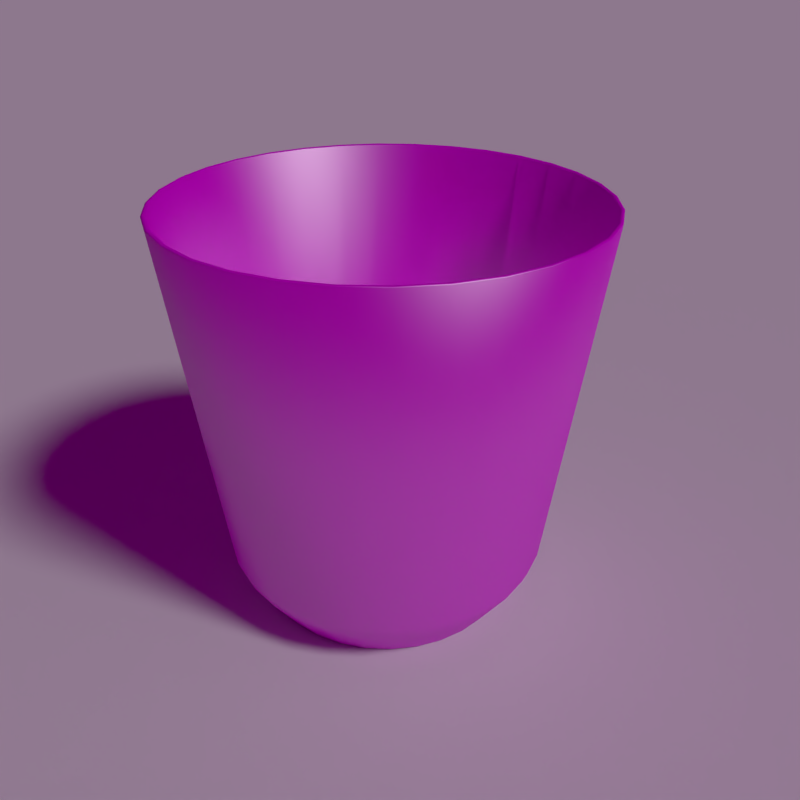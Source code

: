 # Source: Bucket.blend  (saved by Blender 2.65.0; exported with 4.5.12 LTS)
import bpy
from mathutils import Matrix  # noqa: F401  (used for matrix-valued properties, if any)

bpy.ops.wm.read_factory_settings(use_empty=True)
scene = bpy.context.scene
scene.name = 'Scene'

# ---- collections
col_collection_1 = bpy.data.collections.new('Collection 1'); scene.collection.children.link(col_collection_1)

# ---- images (referenced by path relative to the original .blend; pixels are not part of the script)
import os
ASSET_DIR = os.environ.get("B2B_ASSET_DIR", "")  # directory of the original .blend (textures are referenced by path, not embedded)
HERE = os.path.dirname(os.path.abspath(__file__))  # packed textures are extracted next to this script under _unpacked/

def load_image(name, relpath, width, height, colorspace="sRGB"):
    """Load a texture the original file referenced (path relative to the .blend, or extracted next to this script)."""
    p = next((c for c in (os.path.join(HERE, relpath), os.path.join(ASSET_DIR, relpath)) if relpath and os.path.exists(c)), "")
    if p:
        img = bpy.data.images.load(p, check_existing=True)
        img.name = name
    else:  # same state as the original file: an image datablock whose file is absent (Cycles renders it pink)
        img = bpy.data.images.new(name, width, height)
        img.source = "FILE"
        img.filepath = "//" + (relpath or name)
    img.colorspace_settings.name = colorspace
    return img
img_metal_texture_13_by_wojtar_stock_jpg = load_image('metal_texture_13_by_wojtar_stock.jpg', 'metal_texture_13_by_wojtar_stock.jpg', 1024, 1024, 'sRGB')
img_kitchen_probe_hdr = load_image('kitchen_probe.hdr', 'kitchen_probe.hdr', 1024, 1024, 'sRGB')

# ---- materials (node trees are filled in below, after node groups)
mat_material = bpy.data.materials.new('Material')
mat_material.alpha_threshold = 0.0
mat_material.roughness = 0.5
mat_material.line_color = (0.0, 0.0, 0.0, 1.0)

# ---- material node trees
mat_material.use_nodes = True; mat_material.node_tree.nodes.clear()
_N = mat_material.node_tree.nodes; _L = mat_material.node_tree.links
n0 = _N.new('ShaderNodeBsdfDiffuse'); n0.name = 'Diffuse BSDF'; n0.location = (-11, 347)
n1 = _N.new('ShaderNodeMixShader'); n1.name = 'Mix Shader'; n1.location = (305, 249)
n1.width = 150
n2 = _N.new('ShaderNodeBsdfAnisotropic'); n2.name = 'Glossy BSDF'; n2.location = (-38, 177)
n2.distribution = 'BECKMANN'
n2.inputs[1].default_value = 0.4472
n3 = _N.new('ShaderNodeRGBToBW'); n3.name = 'RGB to BW'; n3.location = (-467, 163)
n3.width = 80
n4 = _N.new('ShaderNodeBrightContrast'); n4.name = 'Bright/Contrast'; n4.location = (-283, 130)
n4.inputs[1].default_value = 0.001
n4.inputs[2].default_value = 0.2
n5 = _N.new('ShaderNodeOutputMaterial'); n5.name = 'Material Output'; n5.location = (502, -6)
n5.width = 120
n6 = _N.new('ShaderNodeTexImage'); n6.name = 'Image Texture'; n6.location = (-671, 316)
n6.width = 150
n6.image = img_metal_texture_13_by_wojtar_stock_jpg
n7 = _N.new('ShaderNodeTexImage'); n7.name = 'Image Texture.001'; n7.location = (62, -26)
n7.width = 150
n7.image = img_metal_texture_13_by_wojtar_stock_jpg
n8 = _N.new('ShaderNodeMath'); n8.name = 'Math'; n8.location = (334, -42)
n8.width = 120
n8.operation = 'MULTIPLY'
n8.inputs[1].default_value = 0.01
n9 = _N.new('ShaderNodeDisplacement'); n9.name = 'Displacement'; n9.location = (0, 0)
n9.inputs[1].default_value = 0.0
n9.inputs[2].default_value = 0.1
_L.new(n0.outputs[0], n1.inputs[1])
_L.new(n6.outputs[0], n0.inputs[0])
_L.new(n1.outputs[0], n5.inputs[0])
_L.new(n2.outputs[0], n1.inputs[2])
_L.new(n6.outputs[0], n3.inputs[0])
_L.new(n3.outputs[0], n4.inputs[0])
_L.new(n4.outputs[0], n1.inputs[0])
_L.new(n7.outputs[0], n8.inputs[0])
_L.new(n8.outputs[0], n9.inputs[0])
_L.new(n9.outputs[0], n5.inputs[2])
n5.is_active_output = True

# ---- world
world_world = bpy.data.worlds.new('World'); scene.world = world_world
world_world.use_nodes = True; world_world.node_tree.nodes.clear()
_N = world_world.node_tree.nodes; _L = world_world.node_tree.links
n0 = _N.new('ShaderNodeOutputWorld'); n0.name = 'World Output'; n0.location = (300, 300)
n0.width = 120
n1 = _N.new('ShaderNodeBackground'); n1.name = 'Background'; n1.location = (10, 300)
n1.width = 150
n1.inputs[1].default_value = 0.1
n2 = _N.new('ShaderNodeTexEnvironment'); n2.name = 'Environment Texture'; n2.location = (-190, 300)
n2.width = 150
n2.image = img_kitchen_probe_hdr
n2.projection = 'MIRROR_BALL'
_L.new(n1.outputs[0], n0.inputs[0])
_L.new(n2.outputs[0], n1.inputs[0])
n0.is_active_output = True
world_world.color = (0.05088, 0.05088, 0.05088)
world_world.use_sun_shadow = False
world_world.sun_shadow_jitter_overblur = 0.0
world_world.cycles.sampling_method = 'MANUAL'
world_world.cycles.sample_map_resolution = 256

# ---- cameras
cam_camera = bpy.data.cameras.new('Camera')
cam_camera.clip_end = 100.0
cam_camera.lens = 35.0
cam_camera.sensor_width = 32.0
cam_camera.sensor_height = 18.0
cam_camera.dof.focus_distance = 0.0

# ---- lights
light_sun = bpy.data.lights.new('Sun', 'SUN')
light_sun.transmission_factor = 0.0
light_sun.angle = 0.1993
light_sun.energy = 1.0
light_sun.shadow_buffer_clip_start = 0.5
light_sun.shadow_soft_size = 0.1
light_sun.shadow_cascade_max_distance = 1000.0
light_sun.cycles.use_multiple_importance_sampling = False

# ---- meshes
me_plane = bpy.data.meshes.new('Plane')
me_plane.from_pydata([(1.0, -1.0, 0.0), (-1.0, -1.0, 0.0), (1.0, 1.0, 0.0), (-1.0, 1.0, 0.0)], [], [(1, 0, 2, 3)])
me_plane.use_remesh_preserve_volume = False
me_plane.use_remesh_preserve_attributes = False
me_plane.use_mirror_vertex_groups = False
me_plane.update()
me_cylinder = bpy.data.meshes.new('Cylinder')
me_cylinder.from_pydata([(4.52e-08, 0.6194, -1.0), (0.1208, 0.6075, -1.0), (0.237, 0.5722, -1.0), (0.3441, 0.515, -1.0), (0.438, 0.438, -1.0), (0.515, 0.3441, -1.0), (0.5722, 0.237, -1.0), (0.6075, 0.1208, -1.0), (0.6194, 1.552e-07, -1.0), (0.6075, -0.1208, -1.0), (0.5722, -0.237, -1.0), (0.515, -0.3441, -1.0), (0.8193, -0.5474, 0.97), (0.438, -0.438, -1.0), (0.3441, -0.515, -1.0), (0.237, -0.5722, -1.0), (0.1208, -0.6075, -1.0), (-1.566e-07, -0.6194, -1.0), (-0.1208, -0.6075, -1.0), (-0.237, -0.5722, -1.0), (-0.3771, -0.9103, 0.97), (-0.3441, -0.515, -1.0), (-0.438, -0.438, -1.0), (-0.515, -0.3441, -1.0), (-0.5722, -0.237, -1.0), (-0.6075, -0.1208, -1.0), (-0.6194, 7.065e-07, -1.0), (-0.6075, 0.1208, -1.0), (-0.9664, 0.1922, 0.97), (-0.5722, 0.237, -1.0), (-0.515, 0.3441, -1.0), (-0.438, 0.438, -1.0), (-0.3441, 0.515, -1.0), (-0.237, 0.5722, -1.0), (-0.1208, 0.6075, -1.0), (-0.1922, 0.9664, 0.97), (0.1532, 0.7703, -0.727), (0.4363, 0.653, -0.727), (0.653, 0.4363, -0.727), (0.7256, 0.3006, -0.727), (0.7703, 0.1532, -0.727), (0.7854, 1.16e-07, -0.727), (0.7256, -0.3006, -0.727), (0.5553, -0.5553, -0.727), (0.3006, -0.7256, -0.727), (-0.4363, -0.653, -0.727), (-0.653, -0.4363, -0.727), (-0.7256, 0.3006, -0.727), (-0.4363, 0.653, -0.727), (-0.1532, 0.7703, -0.727), (0.5736, 0.1147, -0.9497), (0.5403, 0.2249, -0.9497), (0.4862, 0.3265, -0.9497), (0.4135, 0.4156, -0.9497), (0.1141, -0.5765, -0.9497), (0.2238, -0.543, -0.9497), (0.3249, -0.4887, -0.9497), (0.4135, -0.4156, -0.9497), (0.4862, -0.3265, -0.9497), (0.5403, -0.2249, -0.9497), (0.5736, -0.1147, -0.9497), (0.5848, 1.731e-07, -0.9497), (-0.8981, 0.3739, 0.9615), (-0.9534, 0.1906, 0.9615), (-0.9721, 9.513e-07, 0.9615), (-0.1508, -0.7621, -0.7149), (-0.4295, -0.6461, -0.7149), (0.7142, 0.2973, -0.7149), (0.7582, 0.1516, -0.7149), (0.8981, -0.3739, 0.9615), (0.9534, -0.1906, 0.9615), (-0.3249, -0.4887, -0.9497), (-0.2238, -0.543, -0.9497), (-0.1141, -0.5765, -0.9497), (-2.45e-07, -0.5878, -0.9497), (-0.372, -0.9027, 0.9615), (-0.1896, -0.9583, 0.9615), (-3.089e-07, -0.977, 0.9615), (-0.4862, 0.3265, -0.9497), (-0.5403, 0.2249, -0.9497), (-0.5736, 0.1147, -0.9497), (-0.5848, 6.963e-07, -0.9497), (-0.7582, 0.1516, -0.7149), (-0.6428, 0.4317, -0.7149), (-0.5736, -0.1147, -0.9497), (-0.5403, -0.2249, -0.9497), (-0.4862, -0.3265, -0.9497), (-0.4135, -0.4156, -0.9497), (0.7582, -0.1516, -0.7149), (0.7142, -0.2973, -0.7149), (0.1896, 0.9583, 0.9615), (-0.5467, 0.5494, -0.7149), (0.9534, 0.1906, 0.9615), (0.8981, 0.3739, 0.9615), (0.5467, -0.5494, -0.7149), (0.1508, -0.7621, -0.7149), (-0.8981, -0.3739, 0.9615), (-0.8083, -0.5428, 0.9615), (-0.6874, -0.6909, 0.9615), (-0.1141, 0.5765, -0.9497), (-0.2238, 0.543, -0.9497), (-0.3249, 0.4887, -0.9497), (-0.4135, 0.4156, -0.9497), (-0.5401, 0.8124, 0.9615), (0.3249, 0.4887, -0.9497), (0.2238, 0.543, -0.9497), (0.1141, 0.5765, -0.9497), (-5.443e-08, 0.5878, -0.9497), (0.1508, 0.7621, -0.7149), (0.2958, 0.7179, -0.7149), (0.4295, 0.6461, -0.7149), (-0.5467, -0.5494, -0.7149), (-0.6428, -0.4317, -0.7149), (-0.7142, -0.2973, -0.7149), (0.1896, -0.9583, 0.9615), (-0.3771, 0.9103, 0.97), (-0.5474, 0.8193, 0.97), (-0.1922, -0.9664, 0.97), (-0.5474, -0.8193, 0.97), (0.5474, -0.8193, 0.97), (0.6967, -0.6967, 0.97), (-0.9664, -0.1922, 0.97), (0.6967, 0.6967, 0.97), (0.5474, 0.8193, 0.97), (-0.9103, -0.3771, 0.97), (0.1922, 0.9664, 0.97), (9.681e-10, 0.9853, 0.97), (0.9103, -0.3771, 0.97), (0.3771, 0.9103, 0.97), (0.3771, -0.9103, 0.97), (-0.8193, 0.5474, 0.97), (0.1922, -0.9664, 0.97), (-3.201e-07, -0.9853, 0.97), (0.9664, -0.1922, 0.97), (-0.8193, -0.5474, 0.97), (-0.6967, 0.6967, 0.97), (0.9103, 0.3771, 0.97), (0.8193, 0.5474, 0.97), (-0.9853, 9.557e-07, 0.97), (-0.9103, 0.3771, 0.97), (0.9664, 0.1922, 0.97), (-0.6967, -0.6967, 0.97), (0.9853, 7.863e-08, 0.97), (6.447e-10, 0.9955, 0.9642), (0.1942, 0.9764, 0.9642), (0.381, 0.9198, 0.9642), (0.5531, 0.8278, 0.9642), (0.704, 0.704, 0.9642), (0.8278, 0.5531, 0.9642), (0.9198, 0.381, 0.9642), (0.9764, 0.1942, 0.9642), (0.9955, 7.634e-08, 0.9642), (0.9764, -0.1942, 0.9642), (0.9198, -0.381, 0.9642), (0.8278, -0.5531, 0.9642), (0.704, -0.704, 0.9642), (0.5531, -0.8278, 0.9642), (0.381, -0.9198, 0.9642), (0.1942, -0.9764, 0.9642), (-3.237e-07, -0.9955, 0.9642), (-0.1942, -0.9764, 0.9642), (-0.381, -0.9198, 0.9642), (-0.5531, -0.8278, 0.9642), (-0.704, -0.704, 0.9642), (-0.8278, -0.5531, 0.9642), (-0.9198, -0.381, 0.9642), (-0.9764, -0.1942, 0.9642), (-0.9955, 9.625e-07, 0.9642), (-0.9764, 0.1942, 0.9642), (-0.9198, 0.381, 0.9642), (-0.8278, 0.5531, 0.9642), (-0.704, 0.704, 0.9642), (-0.5531, 0.8278, 0.9642), (-0.381, 0.9198, 0.9642), (-0.1942, 0.9764, 0.9642), (0.6874, 0.6909, 0.9615), (0.5401, 0.8124, 0.9615), (0.8083, 0.5428, 0.9615), (-0.5401, -0.8124, 0.9615), (0.372, -0.9027, 0.9615), (0.5401, -0.8124, 0.9615), (-0.372, 0.9027, 0.9615), (-0.8083, 0.5428, 0.9615), (-0.6874, 0.6909, 0.9615), (0.9721, 8.161e-08, 0.9615), (-0.9534, -0.1906, 0.9615), (7.882e-09, 0.977, 0.9615), (0.6874, -0.6909, 0.9615), (0.8083, -0.5428, 0.9615), (-0.1896, 0.9583, 0.9615), (0.372, 0.9027, 0.9615), (3.107e-08, 0.7854, -0.727), (0.3006, 0.7256, -0.727), (0.5553, 0.5553, -0.727), (0.7703, -0.1532, -0.727), (0.653, -0.4363, -0.727), (0.4363, -0.653, -0.727), (0.1532, -0.7703, -0.727), (-2.248e-07, -0.7854, -0.727), (-0.1532, -0.7703, -0.727), (-0.3006, -0.7256, -0.727), (-0.5553, -0.5553, -0.727), (-0.7256, -0.3006, -0.727), (-0.7703, -0.1532, -0.727), (-0.7854, 8.151e-07, -0.727), (-0.7703, 0.1532, -0.727), (-0.653, 0.4363, -0.727), (-0.5553, 0.5553, -0.727), (-0.3005, 0.7256, -0.727), (0.5391, -0.5391, -0.7844), (0.6339, -0.4236, -0.7844), (0.7043, -0.2917, -0.7844), (0.7477, -0.1487, -0.7844), (3.321e-08, 0.7624, -0.7844), (-0.1487, 0.7477, -0.7844), (-0.2917, 0.7043, -0.7844), (-0.4236, 0.6339, -0.7844), (0.5391, 0.5391, -0.7844), (0.4236, 0.6339, -0.7844), (0.2917, 0.7043, -0.7844), (0.1487, 0.7477, -0.7844), (-0.5391, 0.5391, -0.7844), (-0.6339, 0.4236, -0.7844), (-0.7043, 0.2917, -0.7844), (-0.7477, 0.1487, -0.7844), (-0.7624, 7.999e-07, -0.7844), (-0.7477, -0.1487, -0.7844), (-0.7043, -0.2917, -0.7844), (-0.6339, -0.4236, -0.7844), (-0.5391, -0.5391, -0.7844), (-0.4236, -0.6339, -0.7844), (-0.2917, -0.7043, -0.7844), (-0.1487, -0.7477, -0.7844), (-2.152e-07, -0.7624, -0.7844), (0.1487, -0.7477, -0.7844), (0.2917, -0.7043, -0.7844), (0.4236, -0.6339, -0.7844), (0.7624, 1.213e-07, -0.7844), (0.7477, 0.1487, -0.7844), (0.7043, 0.2917, -0.7844), (0.6339, 0.4236, -0.7844), (0.6428, 0.4317, -0.7149), (0.4295, -0.6461, -0.7149), (0.6428, -0.4317, -0.7149), (-0.1508, 0.7621, -0.7149), (0.5467, 0.5494, -0.7149), (0.2958, -0.7179, -0.7149), (-0.2958, 0.7179, -0.7149), (0.7731, 1.301e-07, -0.7149), (-0.7582, -0.1516, -0.7149), (-6.863e-08, 0.777, -0.7149), (-0.7142, 0.2973, -0.7149), (-0.7731, 8.217e-07, -0.7149), (-0.4295, 0.6461, -0.7149), (-3.205e-07, -0.777, -0.7149), (-0.2958, -0.7179, -0.7149), (-6.838e-08, 0.7526, -0.7698), (0.6226, -0.4181, -0.7698), (-0.1461, 0.7382, -0.7698), (-0.1461, -0.7382, -0.7698), (-0.6226, 0.4181, -0.7698), (-0.5295, -0.5322, -0.7698), (-0.6226, -0.4181, -0.7698), (-0.5295, 0.5322, -0.7698), (0.6918, -0.288, -0.7698), (0.6226, 0.4181, -0.7698), (-0.6918, 0.288, -0.7698), (-0.2866, 0.6953, -0.7698), (-0.416, 0.6258, -0.7698), (0.7488, 1.357e-07, -0.7698), (0.7344, -0.1468, -0.7698), (-0.416, -0.6258, -0.7698), (0.5295, 0.5322, -0.7698), (0.6918, 0.288, -0.7698), (0.7344, 0.1468, -0.7698), (0.2866, -0.6953, -0.7698), (-0.7344, -0.1468, -0.7698), (0.1461, -0.7382, -0.7698), (-0.6918, -0.288, -0.7698), (-3.124e-07, -0.7526, -0.7698), (-0.7488, 8.056e-07, -0.7698), (-0.2866, -0.6953, -0.7698), (0.1461, 0.7382, -0.7698), (-0.7344, 0.1468, -0.7698), (0.2866, 0.6953, -0.7698), (0.5295, -0.5322, -0.7698), (0.416, -0.6258, -0.7698), (0.416, 0.6258, -0.7698)], [], [(0, 1, 2, 3, 4, 5, 6, 7, 8, 9, 10, 11, 13, 14, 15, 16, 17, 18, 19, 21, 22, 23, 24, 25, 26, 27, 29, 30, 31, 32, 33, 34), (240, 38, 39, 239), (239, 39, 40, 238), (238, 40, 41, 237), (132, 131, 114, 77), (117, 132, 77, 76), (286, 285, 57, 56), (140, 136, 93, 92), (134, 141, 98, 97), (106, 107, 99, 100, 101, 102, 78, 79, 80, 81, 84, 85, 86, 87, 71, 72, 73, 74, 54, 55, 56, 57, 58, 59, 60, 61, 50, 51, 52, 53, 104, 105), (287, 284, 105, 104), (262, 261, 87, 86), (263, 260, 78, 102), (285, 257, 58, 57), (256, 258, 99, 107), (281, 259, 73, 72), (284, 282, 106, 105), (283, 280, 81, 80), (270, 269, 61, 60), (268, 263, 102, 101), (261, 271, 71, 87), (274, 273, 51, 50), (272, 287, 104, 53), (277, 275, 55, 54), (276, 278, 85, 84), (259, 279, 74, 73), (273, 265, 52, 51), (282, 256, 107, 106), (275, 286, 56, 55), (278, 262, 86, 85), (260, 266, 79, 78), (257, 264, 59, 58), (258, 267, 100, 99), (269, 274, 50, 61), (279, 277, 54, 74), (280, 276, 84, 81), (266, 283, 80, 79), (264, 270, 60, 59), (267, 268, 101, 100), (265, 272, 53, 52), (271, 281, 72, 71), (197, 158, 159, 198), (198, 159, 160, 199), (199, 160, 161, 200), (202, 165, 166, 203), (203, 166, 167, 204), (204, 167, 168, 205), (206, 170, 171, 207), (116, 135, 183, 103), (128, 125, 90, 190), (130, 139, 62, 182), (165, 124, 121, 166), (135, 130, 182, 183), (119, 120, 187, 180), (151, 142, 133, 152), (123, 128, 190, 176), (141, 118, 178, 98), (174, 35, 126, 143), (131, 129, 179, 114), (173, 115, 35, 174), (129, 119, 180, 179), (136, 137, 177, 93), (9, 212, 211, 10), (17, 233, 232, 18), (225, 204, 205, 224), (233, 198, 199, 232), (213, 191, 36, 220), (2, 219, 218, 3), (34, 214, 213, 0), (25, 226, 225, 26), (217, 193, 38, 240), (194, 152, 153, 42), (209, 43, 196, 236), (7, 238, 237, 8), (0, 213, 220, 1), (23, 228, 227, 24), (15, 235, 234, 16), (31, 221, 216, 32), (196, 156, 157, 44), (46, 164, 165, 202), (201, 163, 164, 46), (47, 169, 170, 206), (14, 236, 235, 15), (6, 239, 238, 7), (30, 222, 221, 31), (22, 229, 228, 23), (43, 155, 156, 196), (191, 143, 144, 36), (210, 195, 43, 209), (195, 154, 155, 43), (5, 240, 239, 6), (211, 42, 195, 210), (21, 230, 229, 22), (13, 209, 236, 14), (221, 207, 48, 216), (29, 223, 222, 30), (230, 45, 201, 229), (232, 199, 200, 231), (45, 162, 163, 201), (49, 174, 143, 191), (11, 210, 209, 13), (4, 217, 240, 5), (27, 224, 223, 29), (19, 231, 230, 21), (226, 203, 204, 225), (42, 153, 154, 195), (41, 151, 152, 194), (3, 218, 217, 4), (236, 196, 44, 235), (18, 232, 231, 19), (10, 211, 210, 11), (33, 215, 214, 34), (26, 225, 224, 27), (231, 200, 45, 230), (215, 208, 49, 214), (39, 149, 150, 40), (219, 192, 37, 218), (8, 237, 212, 9), (1, 220, 219, 2), (24, 227, 226, 25), (16, 234, 233, 17), (207, 171, 172, 48), (32, 216, 215, 33), (193, 147, 148, 38), (36, 144, 145, 192), (220, 36, 192, 219), (223, 47, 206, 222), (37, 146, 147, 193), (237, 41, 194, 212), (205, 168, 169, 47), (40, 150, 151, 41), (224, 205, 47, 223), (48, 172, 173, 208), (222, 206, 207, 221), (192, 145, 146, 37), (235, 44, 197, 234), (200, 161, 162, 45), (218, 37, 193, 217), (212, 194, 42, 211), (234, 197, 198, 233), (214, 49, 191, 213), (229, 201, 46, 228), (44, 157, 158, 197), (208, 173, 174, 49), (228, 46, 202, 227), (216, 48, 208, 215), (38, 148, 149, 39), (227, 202, 203, 226), (177, 175, 245, 241), (186, 189, 244, 250), (179, 180, 242, 246), (189, 181, 247, 244), (64, 185, 249, 252), (181, 103, 253, 247), (77, 114, 95, 254), (113, 112, 262, 278), (97, 98, 111, 112), (109, 108, 282, 284), (249, 113, 278, 276), (111, 66, 271, 261), (190, 90, 108, 109), (98, 178, 66, 111), (67, 241, 265, 273), (63, 64, 252, 82), (242, 94, 285, 286), (69, 70, 88, 89), (70, 184, 248, 88), (110, 109, 284, 287), (76, 77, 254, 65), (112, 111, 261, 262), (75, 76, 65, 255), (92, 93, 67, 68), (188, 69, 89, 243), (88, 248, 269, 270), (65, 254, 279, 259), (94, 243, 257, 285), (241, 245, 272, 265), (246, 242, 286, 275), (248, 68, 274, 269), (66, 255, 281, 271), (183, 182, 83, 91), (253, 91, 263, 268), (89, 88, 270, 264), (90, 186, 250, 108), (68, 67, 273, 274), (91, 83, 260, 263), (93, 177, 241, 67), (245, 110, 287, 272), (175, 176, 110, 245), (62, 63, 82, 251), (252, 249, 276, 280), (103, 183, 91, 253), (82, 252, 280, 283), (176, 190, 109, 110), (251, 82, 283, 266), (243, 89, 264, 257), (108, 250, 256, 282), (250, 244, 258, 256), (95, 246, 275, 277), (247, 253, 268, 267), (180, 187, 94, 242), (244, 247, 267, 258), (255, 65, 259, 281), (187, 188, 243, 94), (254, 95, 277, 279), (114, 179, 246, 95), (178, 75, 255, 66), (96, 97, 112, 113), (185, 96, 113, 249), (83, 251, 266, 260), (182, 62, 251, 83), (184, 92, 68, 248), (161, 20, 118, 162), (166, 121, 138, 167), (121, 124, 96, 185), (20, 117, 76, 75), (152, 133, 127, 153), (163, 141, 134, 164), (172, 116, 115, 173), (125, 126, 186, 90), (126, 35, 189, 186), (158, 131, 132, 159), (115, 116, 103, 181), (127, 133, 70, 69), (139, 28, 63, 62), (118, 20, 75, 178), (144, 125, 128, 145), (143, 126, 125, 144), (155, 120, 119, 156), (153, 127, 12, 154), (164, 134, 124, 165), (12, 127, 69, 188), (133, 142, 184, 70), (149, 136, 140, 150), (28, 138, 64, 63), (168, 28, 139, 169), (159, 132, 117, 160), (146, 123, 122, 147), (156, 119, 129, 157), (154, 12, 120, 155), (171, 135, 116, 172), (157, 129, 131, 158), (142, 140, 92, 184), (170, 130, 135, 171), (124, 134, 97, 96), (160, 117, 20, 161), (150, 140, 142, 151), (137, 122, 175, 177), (147, 122, 137, 148), (122, 123, 176, 175), (169, 139, 130, 170), (120, 12, 188, 187), (145, 128, 123, 146), (35, 115, 181, 189), (167, 138, 28, 168), (162, 118, 141, 163), (148, 137, 136, 149), (138, 121, 185, 64)])
me_cylinder.polygons.foreach_set('use_smooth', [True] * 258)
_uv = me_cylinder.uv_layers.new(name='UVMap')
_uv.uv.foreach_set('vector', [1.429, 1.825, 1.493, 1.819, 1.555, 1.8, 1.612, 1.77, 1.661, 1.729, 1.702, 1.679, 1.732, 1.623, 1.751, 1.561, 1.757, 1.497, 1.751, 1.433, 1.732, 1.372, 1.702, 1.315, 1.661, 1.265, 1.612, 1.224, 1.555, 1.194, 1.493, 1.175, 1.429, 1.169, 1.365, 1.175, 1.304, 1.194, 1.247, 1.224, 1.197, 1.265, 1.157, 1.315, 1.126, 1.372, 1.108, 1.433, 1.101, 1.497, 1.108, 1.561, 1.126, 1.623, 1.157, 1.679, 1.197, 1.729, 1.247, 1.77, 1.304, 1.8, 1.365, 1.819, 0.3304, 0.9204, 0.3527, 0.9316, 0.3219, 0.9858, 0.3008, 0.9724, 0.3008, 0.9724, 0.3219, 0.9858, 0.2858, 1.037, 0.2662, 1.021, 0.2662, 1.021, 0.2858, 1.037, 0.2448, 1.084, 0.2268, 1.066, 0.5072, -0.1974, 0.5835, -0.1981, 0.5835, -0.1769, 0.5074, -0.1761, 0.4308, -0.196, 0.5072, -0.1974, 0.5074, -0.1761, 0.4312, -0.1747, 0.9429, 0.654, 0.9959, 0.66, 0.98, 0.7533, 0.9377, 0.7485, 1.187, -0.1766, 1.261, -0.1706, 1.26, -0.1499, 1.185, -0.1559, 0.1238, -0.1827, 0.2007, -0.1872, 0.2018, -0.1658, 0.1251, -0.1613, -0.363, 1.8, -0.4114, 1.805, -0.4599, 1.8, -0.5065, 1.786, -0.5494, 1.763, -0.587, 1.732, -0.6179, 1.694, -0.6409, 1.651, -0.655, 1.605, -0.6598, 1.556, -0.655, 1.508, -0.6409, 1.461, -0.6179, 1.418, -0.587, 1.381, -0.5494, 1.35, -0.5065, 1.327, -0.4599, 1.313, -0.4114, 1.308, -0.363, 1.313, -0.3164, 1.327, -0.2735, 1.35, -0.2358, 1.381, -0.2049, 1.418, -0.182, 1.461, -0.1679, 1.508, -0.1631, 1.556, -0.1679, 1.605, -0.182, 1.651, -0.2049, 1.694, -0.2358, 1.732, -0.2735, 1.763, -0.3164, 1.786, 1.354, 0.9478, 1.371, 0.9983, 1.28, 1.024, 1.266, 0.9834, 0.5626, 0.8126, 0.6001, 0.7748, 0.6636, 0.845, 0.6336, 0.8753, 0.4452, 1.157, 0.4447, 1.104, 0.5393, 1.108, 0.5398, 1.151, 0.9959, 0.66, 1.048, 0.6719, 1.021, 0.7628, 0.98, 0.7533, 0.5055, 1.361, 0.4821, 1.312, 0.5696, 1.274, 0.5887, 1.313, 0.6866, 0.7129, 0.7346, 0.6896, 0.7711, 0.777, 0.7328, 0.7956, 1.371, 0.9983, 1.382, 1.051, 1.289, 1.065, 1.28, 1.024, 0.4616, 0.9984, 0.4788, 0.948, 0.5666, 0.9835, 0.5528, 1.024, 1.146, 0.7129, 1.191, 0.7414, 1.136, 0.8183, 1.1, 0.7956, 0.4517, 1.21, 0.4452, 1.157, 0.5398, 1.151, 0.545, 1.193, 0.6001, 0.7748, 0.6416, 0.7414, 0.6968, 0.8183, 0.6636, 0.845, 1.232, 0.7748, 1.27, 0.8126, 1.199, 0.8753, 1.169, 0.845, 1.331, 0.8997, 1.354, 0.9478, 1.266, 0.9834, 1.248, 0.9449, 0.8367, 0.66, 0.8897, 0.654, 0.8951, 0.7485, 0.8528, 0.7533, 0.5015, 0.8998, 0.5296, 0.8545, 0.6072, 0.9088, 0.5848, 0.945, 0.7346, 0.6896, 0.7848, 0.6719, 0.8113, 0.7628, 0.7711, 0.777, 1.27, 0.8126, 1.303, 0.8544, 1.225, 0.9087, 1.199, 0.8753, 1.382, 1.051, 1.388, 1.104, 1.293, 1.107, 1.289, 1.065, 0.8897, 0.654, 0.9429, 0.654, 0.9377, 0.7485, 0.8951, 0.7485, 0.5296, 0.8545, 0.5626, 0.8126, 0.6336, 0.8753, 0.6072, 0.9088, 0.4447, 1.104, 0.4501, 1.051, 0.5437, 1.065, 0.5393, 1.108, 1.048, 0.6719, 1.098, 0.6896, 1.062, 0.777, 1.021, 0.7628, 0.4821, 1.312, 0.4641, 1.262, 0.555, 1.234, 0.5696, 1.274, 1.191, 0.7414, 1.232, 0.7748, 1.169, 0.845, 1.136, 0.8183, 0.7848, 0.6719, 0.8367, 0.66, 0.8528, 0.7533, 0.8113, 0.7628, 0.4788, 0.948, 0.5015, 0.8998, 0.5848, 0.945, 0.5666, 0.9835, 0.4501, 1.051, 0.4616, 0.9984, 0.5528, 1.024, 0.5437, 1.065, 1.098, 0.6896, 1.146, 0.7129, 1.1, 0.7956, 1.062, 0.777, 0.4641, 1.262, 0.4517, 1.21, 0.545, 1.193, 0.555, 1.234, 1.303, 0.8544, 1.331, 0.8997, 1.248, 0.9449, 1.225, 0.9087, 0.6416, 0.7414, 0.6866, 0.7129, 0.7328, 0.7956, 0.6968, 0.8183, 0.5968, -0.8331, 0.5834, -0.2332, 0.5068, -0.2327, 0.5143, -0.8339, 0.5143, -0.8339, 0.5068, -0.2327, 0.4301, -0.2313, 0.4316, -0.8339, 0.4316, -0.8339, 0.4301, -0.2313, 0.3532, -0.2292, 0.3488, -0.8331, 0.01586, -0.8216, 0.04421, -0.2131, -0.03332, -0.2072, -0.06773, -0.8166, -0.06773, -0.8166, -0.03332, -0.2072, -0.111, -0.2004, -0.1514, -0.8109, -0.1514, -0.8109, -0.111, -0.2004, -0.1887, -0.1929, -0.2353, -0.8043, -0.4033, -0.7885, -0.3443, -0.1751, -0.4222, -0.1647, -0.4875, -0.7794, -0.4944, -0.1171, -0.4172, -0.1289, -0.4141, -0.1074, -0.4909, -0.09564, 1.556, -0.1352, 1.629, -0.1205, 1.624, -0.1006, 1.552, -0.1151, -0.3398, -0.1394, -0.2624, -0.1487, -0.26, -0.1271, -0.3372, -0.1178, 0.04421, -0.2131, 0.04562, -0.1932, -0.03171, -0.1872, -0.03332, -0.2072, -0.4172, -0.1289, -0.3398, -0.1394, -0.3372, -0.1178, -0.4141, -0.1074, 0.7355, -0.1972, 0.8112, -0.1956, 0.8106, -0.1745, 0.7351, -0.176, 1.115, -0.2165, 1.113, -0.1971, 1.038, -0.2017, 1.039, -0.2211, 1.483, -0.1465, 1.556, -0.1352, 1.552, -0.1151, 1.48, -0.1262, 0.2007, -0.1872, 0.2775, -0.1909, 0.2784, -0.1695, 0.2018, -0.1658, -0.6576, -0.1212, -0.6524, -0.1011, -0.731, -0.07652, -0.7388, -0.09706, 0.5835, -0.1981, 0.6595, -0.198, 0.6594, -0.1768, 0.5835, -0.1769, -0.5786, -0.1388, -0.5746, -0.1187, -0.6524, -0.1011, -0.6576, -0.1212, 0.6595, -0.198, 0.7355, -0.1972, 0.7351, -0.176, 0.6594, -0.1768, 1.261, -0.1706, 1.336, -0.1637, 1.334, -0.1431, 1.26, -0.1499, 0.1158, 1.027, 0.1832, 1.107, 0.1356, 1.143, 0.07658, 1.057, -0.2024, 1.144, -0.2024, 1.248, -0.2622, 1.245, -0.2517, 1.142, -0.632, 1.066, -0.65, 1.084, -0.691, 1.037, -0.6714, 1.021, -0.2024, 1.248, -0.2024, 1.273, -0.2647, 1.27, -0.2622, 1.245, 0.3943, 0.6303, 0.4195, 0.6299, 0.4181, 0.6925, 0.3931, 0.6908, 0.2833, 0.7331, 0.3861, 0.7504, 0.3733, 0.8088, 0.2727, 0.7813, -0.6944, 0.6836, -0.7989, 0.6905, -0.8005, 0.6302, -0.6951, 0.6341, -0.5208, 1.028, -0.5882, 1.107, -0.632, 1.066, -0.5569, 0.9937, 0.3546, 0.8657, 0.3779, 0.8747, 0.3527, 0.9316, 0.3304, 0.9204, 1.087, -0.8114, 1.039, -0.2211, 0.9638, -0.225, 1.006, -0.817, 0.0308, 1.201, 0.04052, 1.224, -0.01803, 1.245, -0.0254, 1.222, 0.1844, 0.9565, 0.2662, 1.021, 0.2268, 1.066, 0.1519, 0.9937, 0.2895, 0.6349, 0.3943, 0.6303, 0.3931, 0.6908, 0.289, 0.6841, -0.4394, 1.083, -0.4896, 1.175, -0.5406, 1.144, -0.4815, 1.058, -0.1042, 1.134, -0.08339, 1.236, -0.1426, 1.245, -0.153, 1.142, -0.6626, 0.8281, -0.7601, 0.8655, -0.7788, 0.8086, -0.678, 0.7811, 0.7611, -0.8291, 0.7361, -0.2322, 0.6598, -0.2331, 0.679, -0.8315, 0.09932, -0.8257, 0.1216, -0.2183, 0.04421, -0.2131, 0.01586, -0.8216, 0.1826, -0.829, 0.1989, -0.2227, 0.1216, -0.2183, 0.09932, -0.8257, -0.3192, -0.7968, -0.2665, -0.1845, -0.3443, -0.1751, -0.4033, -0.7885, -0.0563, 1.122, -0.0254, 1.222, -0.08339, 1.236, -0.1042, 1.134, 0.2129, 0.9163, 0.3008, 0.9724, 0.2662, 1.021, 0.1844, 0.9565, -0.6425, 0.8733, -0.7358, 0.9203, -0.7601, 0.8655, -0.6626, 0.8281, -0.3949, 1.105, -0.4357, 1.201, -0.4896, 1.175, -0.4394, 1.083, 0.843, -0.8258, 0.8122, -0.2305, 0.7361, -0.2322, 0.7611, -0.8291, 1.807, -0.7279, 1.714, -0.1334, 1.637, -0.1544, 1.729, -0.7394, 0.08465, 1.175, 0.09662, 1.197, 0.04052, 1.224, 0.0308, 1.201, 0.9247, -0.8218, 0.8881, -0.2281, 0.8122, -0.2305, 0.843, -0.8258, 0.2374, 0.8734, 0.3304, 0.9204, 0.3008, 0.9724, 0.2129, 0.9163, 0.1356, 1.143, 0.1497, 1.164, 0.09662, 1.197, 0.08465, 1.175, -0.3485, 1.122, -0.3794, 1.222, -0.4357, 1.201, -0.3949, 1.105, -0.00992, 1.105, 0.0308, 1.201, -0.0254, 1.222, -0.0563, 1.122, -0.7601, 0.8655, -0.7834, 0.8745, -0.8029, 0.8152, -0.7788, 0.8086, -0.6181, 0.9162, -0.7061, 0.9724, -0.7358, 0.9203, -0.6425, 0.8733, -0.3794, 1.222, -0.3869, 1.245, -0.4454, 1.224, -0.4357, 1.201, -0.2622, 1.245, -0.2647, 1.27, -0.3264, 1.261, -0.3214, 1.236, 0.2658, -0.8314, 0.2761, -0.2263, 0.1989, -0.2227, 0.1826, -0.829, -0.7408, -0.7472, -0.6576, -0.1212, -0.7388, -0.09706, -0.8255, -0.735, 0.03452, 1.083, 0.08465, 1.175, 0.0308, 1.201, -0.00992, 1.105, 0.2573, 0.8282, 0.3546, 0.8657, 0.3304, 0.9204, 0.2374, 0.8734, -0.5894, 0.9565, -0.6714, 1.021, -0.7061, 0.9724, -0.6181, 0.9162, -0.3006, 1.134, -0.3214, 1.236, -0.3794, 1.222, -0.3485, 1.122, -0.5882, 1.107, -0.6044, 1.126, -0.65, 1.084, -0.632, 1.066, 1.006, -0.817, 0.9638, -0.225, 0.8881, -0.2281, 0.9247, -0.8218, 1.168, -0.8051, 1.115, -0.2165, 1.039, -0.2211, 1.087, -0.8114, 0.2727, 0.7813, 0.3733, 0.8088, 0.3546, 0.8657, 0.2573, 0.8282, -0.0254, 1.222, -0.01803, 1.245, -0.07845, 1.261, -0.08339, 1.236, -0.2517, 1.142, -0.2622, 1.245, -0.3214, 1.236, -0.3006, 1.134, 0.07658, 1.057, 0.1356, 1.143, 0.08465, 1.175, 0.03452, 1.083, -0.6887, 0.7328, -0.7918, 0.7501, -0.7989, 0.6905, -0.6944, 0.6836, -0.5569, 0.9937, -0.632, 1.066, -0.6714, 1.021, -0.5894, 0.9565, -0.3214, 1.236, -0.3264, 1.261, -0.3869, 1.245, -0.3794, 1.222, -0.7918, 0.7501, -0.8164, 0.7542, -0.8238, 0.6923, -0.7989, 0.6905, 1.33, -0.79, 1.265, -0.2049, 1.19, -0.2111, 1.249, -0.7979, 0.3861, 0.7504, 0.4107, 0.7545, 0.3973, 0.8154, 0.3733, 0.8088, 0.1519, 0.9937, 0.2268, 1.066, 0.1832, 1.107, 0.1158, 1.027, 0.289, 0.6841, 0.3931, 0.6908, 0.3861, 0.7504, 0.2833, 0.7331, -0.4815, 1.058, -0.5406, 1.144, -0.5882, 1.107, -0.5208, 1.028, -0.153, 1.142, -0.1426, 1.245, -0.2024, 1.248, -0.2024, 1.144, -0.4875, -0.7794, -0.4222, -0.1647, -0.5003, -0.1528, -0.5718, -0.7695, -0.678, 0.7811, -0.7788, 0.8086, -0.7918, 0.7501, -0.6887, 0.7328, 1.49, -0.7718, 1.414, -0.1898, 1.339, -0.1979, 1.41, -0.7813, 1.729, -0.7394, 1.637, -0.1544, 1.562, -0.1691, 1.649, -0.7508, 0.3931, 0.6908, 0.4181, 0.6925, 0.4107, 0.7545, 0.3861, 0.7504, -0.7061, 0.9724, -0.7272, 0.9858, -0.7581, 0.9315, -0.7358, 0.9203, 1.57, -0.7617, 1.488, -0.1805, 1.414, -0.1898, 1.49, -0.7718, 0.2268, 1.066, 0.2448, 1.084, 0.1993, 1.126, 0.1832, 1.107, -0.2353, -0.8043, -0.1887, -0.1929, -0.2665, -0.1845, -0.3192, -0.7968, 1.249, -0.7979, 1.19, -0.2111, 1.115, -0.2165, 1.168, -0.8051, -0.6714, 1.021, -0.691, 1.037, -0.7272, 0.9858, -0.7061, 0.9724, -0.5718, -0.7695, -0.5003, -0.1528, -0.5786, -0.1388, -0.6562, -0.7587, -0.7358, 0.9203, -0.7581, 0.9315, -0.7834, 0.8745, -0.7601, 0.8655, 1.649, -0.7508, 1.562, -0.1691, 1.488, -0.1805, 1.57, -0.7617, -0.08339, 1.236, -0.07845, 1.261, -0.1401, 1.27, -0.1426, 1.245, 0.3488, -0.8331, 0.3532, -0.2292, 0.2761, -0.2263, 0.2658, -0.8314, 0.3733, 0.8088, 0.3973, 0.8154, 0.3779, 0.8747, 0.3546, 0.8657, 0.1832, 1.107, 0.1993, 1.126, 0.1497, 1.164, 0.1356, 1.143, -0.1426, 1.245, -0.1401, 1.27, -0.2024, 1.273, -0.2024, 1.248, -0.7989, 0.6905, -0.8238, 0.6923, -0.8255, 0.6299, -0.8005, 0.6302, -0.4357, 1.201, -0.4454, 1.224, -0.5016, 1.197, -0.4896, 1.175, 0.679, -0.8315, 0.6598, -0.2331, 0.5834, -0.2332, 0.5968, -0.8331, -0.6562, -0.7587, -0.5786, -0.1388, -0.6576, -0.1212, -0.7408, -0.7472, -0.4896, 1.175, -0.5016, 1.197, -0.5548, 1.164, -0.5406, 1.144, -0.7788, 0.8086, -0.8029, 0.8152, -0.8164, 0.7542, -0.7918, 0.7501, 1.41, -0.7813, 1.339, -0.1979, 1.265, -0.2049, 1.33, -0.79, -0.5406, 1.144, -0.5548, 1.164, -0.6044, 1.126, -0.5882, 1.107, 1.201, 0.04057, 1.276, 0.04353, 1.276, 0.617, 1.201, 0.614, -0.8255, -0.0395, -0.7505, -0.03653, -0.7505, 0.5369, -0.8255, 0.5339, 0.5253, 0.01388, 0.6004, 0.01684, 0.6004, 0.5903, 0.5253, 0.5873, -0.7505, -0.03653, -0.6754, -0.03357, -0.6754, 0.5399, -0.7505, 0.5369, -0.2251, -0.01577, -0.1501, -0.01281, -0.1501, 0.5606, -0.2251, 0.5577, -0.6754, -0.03357, -0.6004, -0.0306, -0.6004, 0.5428, -0.6754, 0.5399, 0.3752, 0.007947, 0.4503, 0.01091, 0.4503, 0.5844, 0.3752, 0.5814, 0.5099, 0.8407, 0.5445, 0.7967, 0.5626, 0.8126, 0.5296, 0.8545, 4.381e-06, -0.006879, 0.07505, -0.003914, 0.07505, 0.5695, 3.427e-06, 0.5666, 1.394, 0.9917, 1.406, 1.047, 1.382, 1.051, 1.371, 0.9983, 0.4804, 0.8883, 0.5099, 0.8407, 0.5296, 0.8545, 0.5015, 0.8998, 0.5839, 0.7569, 0.6276, 0.7218, 0.6416, 0.7414, 0.6001, 0.7748, 1.426, 0.04946, 1.501, 0.05243, 1.501, 0.6259, 1.426, 0.6229, 0.07505, -0.003914, 0.1501, -0.0009486, 0.1501, 0.5725, 0.07505, 0.5695, 1.288, 0.7966, 1.322, 0.8406, 1.303, 0.8544, 1.27, 0.8126, -0.3002, -0.01874, -0.2251, -0.01577, -0.2251, 0.5577, -0.3002, 0.5547, 0.9443, 0.6299, 0.9999, 0.6362, 0.9959, 0.66, 0.9429, 0.654, 0.8255, 0.02574, 0.9006, 0.0287, 0.9006, 0.6022, 0.8255, 0.5992, 0.9006, 0.0287, 0.9756, 0.03167, 0.9756, 0.6051, 0.9006, 0.6022, 1.376, 0.9388, 1.394, 0.9917, 1.371, 0.9983, 1.354, 0.9478, 0.3002, 0.004982, 0.3752, 0.007947, 0.3752, 0.5814, 0.3002, 0.5784, 0.5445, 0.7967, 0.5839, 0.7569, 0.6001, 0.7748, 0.5626, 0.8126, 0.2252, 0.002017, 0.3002, 0.004982, 0.3002, 0.5784, 0.2251, 0.5755, 1.051, 0.03463, 1.126, 0.0376, 1.126, 0.6111, 1.051, 0.6081, 0.7505, 0.02277, 0.8255, 0.02574, 0.8255, 0.5992, 0.7505, 0.5962, 1.158, 0.6918, 1.205, 0.7218, 1.191, 0.7414, 1.146, 0.7129, 0.7253, 0.6674, 0.7781, 0.6488, 0.7848, 0.6719, 0.7346, 0.6896, 0.9999, 0.6362, 1.054, 0.6488, 1.048, 0.6719, 0.9959, 0.66, 1.322, 0.8406, 1.352, 0.8882, 1.331, 0.8997, 1.303, 0.8544, 0.8883, 0.6299, 0.9443, 0.6299, 0.9429, 0.654, 0.8897, 0.654, 1.205, 0.7218, 1.248, 0.7568, 1.232, 0.7748, 1.191, 0.7414, 0.6276, 0.7218, 0.6749, 0.6918, 0.6866, 0.7129, 0.6416, 0.7414, -0.5253, -0.02764, -0.4503, -0.02467, -0.4503, 0.5488, -0.5253, 0.5458, 0.428, 1.214, 0.4212, 1.159, 0.4452, 1.157, 0.4517, 1.21, 1.107, 0.6674, 1.158, 0.6918, 1.146, 0.7129, 1.098, 0.6896, 1.501, 0.05243, 1.576, 0.05539, 1.576, 0.6289, 1.501, 0.6259, 1.248, 0.7568, 1.288, 0.7966, 1.27, 0.8126, 1.232, 0.7748, 0.4212, 1.159, 0.4206, 1.102, 0.4447, 1.104, 0.4452, 1.157, 1.126, 0.0376, 1.201, 0.04057, 1.201, 0.614, 1.126, 0.6111, 1.352, 0.8882, 1.376, 0.9388, 1.354, 0.9478, 1.331, 0.8997, 1.276, 0.04353, 1.351, 0.0465, 1.351, 0.62, 1.276, 0.617, -0.3752, -0.02171, -0.3002, -0.01874, -0.3002, 0.5547, -0.3752, 0.5517, 0.4564, 0.939, 0.4804, 0.8883, 0.5015, 0.8998, 0.4788, 0.948, -0.6004, -0.0306, -0.5253, -0.02764, -0.5253, 0.5458, -0.6004, 0.5428, 0.4383, 0.992, 0.4564, 0.939, 0.4788, 0.948, 0.4616, 0.9984, 1.351, 0.0465, 1.426, 0.04946, 1.426, 0.6229, 1.351, 0.62, 0.4263, 1.047, 0.4383, 0.992, 0.4616, 0.9984, 0.4501, 1.051, 1.054, 0.6488, 1.107, 0.6674, 1.098, 0.6896, 1.048, 0.6719, 1.406, 1.047, 1.413, 1.103, 1.388, 1.104, 1.382, 1.051, 0.484, 1.372, 0.46, 1.321, 0.4821, 1.312, 0.5055, 1.361, 0.8326, 0.6362, 0.8883, 0.6299, 0.8897, 0.654, 0.8367, 0.66, 0.4411, 1.269, 0.428, 1.214, 0.4517, 1.21, 0.4641, 1.262, 0.6004, 0.01684, 0.6754, 0.01981, 0.6754, 0.5933, 0.6004, 0.5903, 0.46, 1.321, 0.4411, 1.269, 0.4641, 1.262, 0.4821, 1.312, 0.6749, 0.6918, 0.7253, 0.6674, 0.7346, 0.6896, 0.6866, 0.7129, 0.6754, 0.01981, 0.7505, 0.02277, 0.7505, 0.5962, 0.6754, 0.5933, 0.7781, 0.6488, 0.8326, 0.6362, 0.8367, 0.66, 0.7848, 0.6719, 0.4503, 0.01091, 0.5253, 0.01388, 0.5253, 0.5873, 0.4503, 0.5844, 0.1501, -0.0009486, 0.2252, 0.002017, 0.2251, 0.5755, 0.1501, 0.5725, -0.07504, -0.009844, 4.381e-06, -0.006879, 3.427e-06, 0.5666, -0.07505, 0.5636, -0.1501, -0.01281, -0.07504, -0.009844, -0.07505, 0.5636, -0.1501, 0.5606, 0.4206, 1.102, 0.4263, 1.047, 0.4501, 1.051, 0.4447, 1.104, -0.4503, -0.02467, -0.3752, -0.02171, -0.3752, 0.5517, -0.4503, 0.5488, 0.9756, 0.03167, 1.051, 0.03463, 1.051, 0.6081, 0.9756, 0.6051, 0.3532, -0.2292, 0.3538, -0.2094, 0.2769, -0.2065, 0.2761, -0.2263, -0.03332, -0.2072, -0.03171, -0.1872, -0.1091, -0.1805, -0.111, -0.2004, -0.03046, -0.1715, 0.04671, -0.1775, 0.0482, -0.156, -0.02875, -0.15, 0.3542, -0.1938, 0.4308, -0.196, 0.4312, -0.1747, 0.3549, -0.1725, 1.039, -0.2211, 1.038, -0.2017, 0.9629, -0.2055, 0.9638, -0.225, 0.1989, -0.2227, 0.1999, -0.2029, 0.1228, -0.1984, 0.1216, -0.2183, -0.5003, -0.1528, -0.497, -0.1328, -0.5746, -0.1187, -0.5786, -0.1388, 1.629, -0.1205, 1.701, -0.09928, 1.693, -0.07988, 1.624, -0.1006, -0.7244, -0.06098, -0.6482, -0.08538, -0.6424, -0.06431, -0.716, -0.04058, 0.5834, -0.2332, 0.5834, -0.2136, 0.507, -0.213, 0.5068, -0.2327, -0.5714, -0.103, -0.4944, -0.1171, -0.4909, -0.09564, -0.5671, -0.08174, 0.9621, -0.1902, 1.037, -0.1864, 1.036, -0.1655, 0.9611, -0.1693, -0.2624, -0.1487, -0.1851, -0.1571, -0.1829, -0.1356, -0.26, -0.1271, 0.2775, -0.1909, 0.3542, -0.1938, 0.3549, -0.1725, 0.2784, -0.1695, 1.637, -0.1544, 1.632, -0.1353, 1.559, -0.1501, 1.562, -0.1691, 1.714, -0.1334, 1.707, -0.1138, 1.632, -0.1353, 1.637, -0.1544, 0.8122, -0.2305, 0.8117, -0.211, 0.7358, -0.2126, 0.7361, -0.2322, 0.9638, -0.225, 0.9629, -0.2055, 0.8874, -0.2086, 0.8881, -0.2281, 0.1216, -0.2183, 0.1228, -0.1984, 0.04562, -0.1932, 0.04421, -0.2131, 0.8868, -0.1933, 0.9621, -0.1902, 0.9611, -0.1693, 0.886, -0.1723, 1.037, -0.1864, 1.112, -0.1819, 1.111, -0.1611, 1.036, -0.1655, 1.265, -0.2049, 1.263, -0.1857, 1.188, -0.1918, 1.19, -0.2111, -0.1851, -0.1571, -0.1077, -0.1647, -0.1058, -0.1432, -0.1829, -0.1356, -0.1887, -0.1929, -0.1866, -0.1729, -0.2642, -0.1645, -0.2665, -0.1845, 0.5068, -0.2327, 0.507, -0.213, 0.4305, -0.2116, 0.4301, -0.2313, 1.488, -0.1805, 1.485, -0.1614, 1.411, -0.1708, 1.414, -0.1898, 0.7361, -0.2322, 0.7358, -0.2126, 0.6597, -0.2135, 0.6598, -0.2331, 0.8881, -0.2281, 0.8874, -0.2086, 0.8117, -0.211, 0.8122, -0.2305, -0.4222, -0.1647, -0.4194, -0.1447, -0.497, -0.1328, -0.5003, -0.1528, 0.6598, -0.2331, 0.6597, -0.2135, 0.5834, -0.2136, 0.5834, -0.2332, 1.112, -0.1819, 1.187, -0.1766, 1.185, -0.1559, 1.111, -0.1611, -0.3443, -0.1751, -0.3418, -0.1551, -0.4194, -0.1447, -0.4222, -0.1647, 0.04671, -0.1775, 0.1238, -0.1827, 0.1251, -0.1613, 0.0482, -0.156, 0.4301, -0.2313, 0.4305, -0.2116, 0.3538, -0.2094, 0.3532, -0.2292, 1.19, -0.2111, 1.188, -0.1918, 1.113, -0.1971, 1.115, -0.2165, 1.336, -0.1637, 1.41, -0.1558, 1.407, -0.1353, 1.334, -0.1431, 1.414, -0.1898, 1.411, -0.1708, 1.337, -0.1787, 1.339, -0.1979, 1.41, -0.1558, 1.483, -0.1465, 1.48, -0.1262, 1.407, -0.1353, -0.2665, -0.1845, -0.2642, -0.1645, -0.3418, -0.1551, -0.3443, -0.1751, 0.8112, -0.1956, 0.8868, -0.1933, 0.886, -0.1723, 0.8106, -0.1745, 1.562, -0.1691, 1.559, -0.1501, 1.485, -0.1614, 1.488, -0.1805, -0.6482, -0.08538, -0.5714, -0.103, -0.5671, -0.08174, -0.6424, -0.06431, -0.111, -0.2004, -0.1091, -0.1805, -0.1866, -0.1729, -0.1887, -0.1929, 0.2761, -0.2263, 0.2769, -0.2065, 0.1999, -0.2029, 0.1989, -0.2227, 1.339, -0.1979, 1.337, -0.1787, 1.263, -0.1857, 1.265, -0.2049, -0.1077, -0.1647, -0.03046, -0.1715, -0.02875, -0.15, -0.1058, -0.1432])
me_cylinder.materials.append(mat_material)
me_cylinder.use_remesh_preserve_volume = False
me_cylinder.use_remesh_preserve_attributes = False
me_cylinder.use_mirror_vertex_groups = False
me_cylinder.update()

# ---- objects
ob_sun = bpy.data.objects.new('Sun', light_sun)
ob_camera = bpy.data.objects.new('Camera', cam_camera)
ob_plane = bpy.data.objects.new('Plane', me_plane)
ob_cylinder = bpy.data.objects.new('Cylinder', me_cylinder)

# ---- transforms, parenting, visibility, modifiers, constraints
ob_sun.location = (0.2756, -5.1, 6.282)
ob_sun.rotation_euler = (4.877e-08, 0.7471, -1.495)
ob_sun.lineart.crease_threshold = 0.0
ob_camera.location = (-2.641, -2.493, 2.029)
ob_camera.rotation_euler = (1.06, -9.269e-08, -0.833)
ob_camera.scale = (1.0, 1.0, 1.0)
ob_camera.lineart.crease_threshold = 0.0
ob_plane.location = (-0.3635, 0.8494, -1.008)
ob_plane.scale = (36.64, 36.64, 36.64)
ob_plane.lineart.crease_threshold = 0.0
ob_cylinder.location = (0.0, 0.0, 0.0)
ob_cylinder.lineart.crease_threshold = 0.0

# ---- collection membership
col_collection_1.objects.link(ob_sun)
col_collection_1.objects.link(ob_camera)
col_collection_1.objects.link(ob_plane)
col_collection_1.objects.link(ob_cylinder)

# ---- scene / render settings (as saved in the file)
scene.camera = ob_camera
scene.frame_start = 1; scene.frame_end = 250; scene.frame_set(1)
scene.render.engine = 'CYCLES'
scene.render.image_settings.color_mode = 'RGB'
scene.render.image_settings.compression = 90
scene.render.resolution_x = 1000
scene.render.resolution_y = 1000
scene.render.resolution_percentage = 50
scene.render.dither_intensity = 0.0
scene.render.bake_margin = 2
scene.render.bake_bias = 0.0
scene.cycles.use_denoising = False
scene.cycles.samples = 500
scene.cycles.sampling_pattern = 'TABULATED_SOBOL'
scene.cycles.light_sampling_threshold = 0.0
scene.cycles.use_adaptive_sampling = False
scene.cycles.use_light_tree = False
scene.cycles.blur_glossy = 0.0
scene.cycles.volume_bounces = 1
scene.cycles.pixel_filter_type = 'GAUSSIAN'
scene.cycles.sample_clamp_indirect = 0.0
scene.view_settings.view_transform = 'Standard'
bpy.context.view_layer.update()
